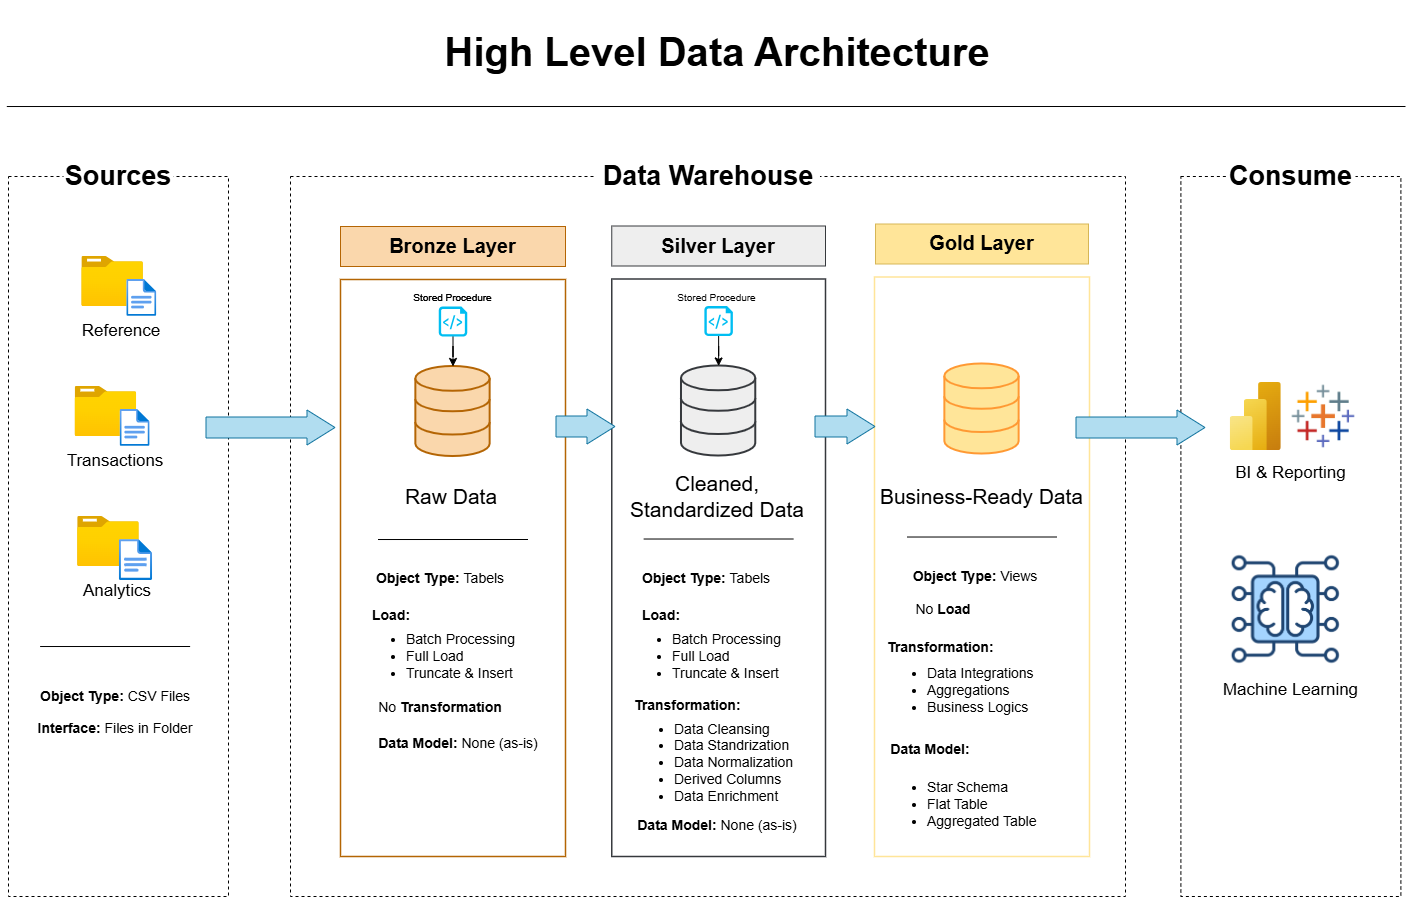

The diagram above was exported from draw.io. Its source (the exported page's mxGraphModel, read from the mxfile embedded in the PNG):
<mxGraphModel dx="1768" dy="1261" grid="1" gridSize="10" guides="1" tooltips="1" connect="1" arrows="1" fold="1" page="1" pageScale="1" pageWidth="850" pageHeight="1100" math="0" shadow="0">
  <root>
    <mxCell id="0" />
    <mxCell id="1" parent="0" />
    <mxCell id="mV7MW-F_hD2_4oz1y0CG-2" parent="1" style="rounded=0;whiteSpace=wrap;html=1;dashed=1;strokeColor=default;fillColor=none;" value="" vertex="1">
      <mxGeometry height="720" width="220" x="83" y="190" as="geometry" />
    </mxCell>
    <mxCell id="mV7MW-F_hD2_4oz1y0CG-3" parent="1" style="rounded=0;whiteSpace=wrap;html=1;strokeColor=none;" value="&lt;font style=&quot;font-size: 27px;&quot;&gt;&lt;b&gt;Sources&lt;/b&gt;&lt;/font&gt;" vertex="1">
      <mxGeometry height="60" width="110" x="138" y="160" as="geometry" />
    </mxCell>
    <mxCell id="mV7MW-F_hD2_4oz1y0CG-5" parent="1" style="image;aspect=fixed;html=1;points=[];align=center;fontSize=12;image=img/lib/azure2/general/Folder_Blank.svg;" value="" vertex="1">
      <mxGeometry height="50" width="61.61" x="156.31" y="270" as="geometry" />
    </mxCell>
    <mxCell id="mV7MW-F_hD2_4oz1y0CG-6" parent="1" style="image;aspect=fixed;html=1;points=[];align=center;fontSize=12;image=img/lib/azure2/general/File.svg;" value="" vertex="1">
      <mxGeometry height="36.97" width="30" x="201.31" y="293" as="geometry" />
    </mxCell>
    <mxCell id="mV7MW-F_hD2_4oz1y0CG-8" parent="1" style="rounded=0;whiteSpace=wrap;html=1;strokeColor=none;fillColor=none;fontSize=17;" value="Reference" vertex="1">
      <mxGeometry height="30" width="60" x="166.31" y="329.97" as="geometry" />
    </mxCell>
    <mxCell id="mV7MW-F_hD2_4oz1y0CG-9" parent="1" style="image;aspect=fixed;html=1;points=[];align=center;fontSize=12;image=img/lib/azure2/general/Folder_Blank.svg;" value="" vertex="1">
      <mxGeometry height="50" width="61.61" x="149.62" y="400" as="geometry" />
    </mxCell>
    <mxCell id="mV7MW-F_hD2_4oz1y0CG-10" parent="1" style="image;aspect=fixed;html=1;points=[];align=center;fontSize=12;image=img/lib/azure2/general/File.svg;" value="" vertex="1">
      <mxGeometry height="36.97" width="30" x="194.62" y="423" as="geometry" />
    </mxCell>
    <mxCell id="mV7MW-F_hD2_4oz1y0CG-11" parent="1" style="rounded=0;whiteSpace=wrap;html=1;strokeColor=none;fillColor=none;fontSize=17;" value="Transactions" vertex="1">
      <mxGeometry height="30" width="60" x="159.62" y="459.97" as="geometry" />
    </mxCell>
    <mxCell id="mV7MW-F_hD2_4oz1y0CG-12" parent="1" style="image;aspect=fixed;html=1;points=[];align=center;fontSize=12;image=img/lib/azure2/general/Folder_Blank.svg;" value="" vertex="1">
      <mxGeometry height="50" width="61.61" x="152.12" y="530" as="geometry" />
    </mxCell>
    <mxCell id="mV7MW-F_hD2_4oz1y0CG-13" parent="1" style="image;aspect=fixed;html=1;points=[];align=center;fontSize=12;image=img/lib/azure2/general/File.svg;" value="" vertex="1">
      <mxGeometry height="41.05" width="33.31" x="193.81" y="553" as="geometry" />
    </mxCell>
    <mxCell id="mV7MW-F_hD2_4oz1y0CG-14" parent="1" style="rounded=0;whiteSpace=wrap;html=1;strokeColor=none;fillColor=none;fontSize=17;" value="Analytics" vertex="1">
      <mxGeometry height="30" width="60" x="162.12" y="589.97" as="geometry" />
    </mxCell>
    <mxCell id="mV7MW-F_hD2_4oz1y0CG-15" edge="1" parent="1" style="endArrow=none;html=1;rounded=0;" value="">
      <mxGeometry height="50" relative="1" width="50" as="geometry">
        <mxPoint x="114.62" y="660.02" as="sourcePoint" />
        <mxPoint x="264.62" y="660" as="targetPoint" />
      </mxGeometry>
    </mxCell>
    <mxCell id="mV7MW-F_hD2_4oz1y0CG-16" parent="1" style="rounded=0;whiteSpace=wrap;html=1;fillColor=none;strokeColor=none;verticalAlign=middle;spacingTop=0;fontStyle=1;fontSize=14;" value="Object Type: &lt;span style=&quot;font-weight: normal;&quot;&gt;CSV Files&lt;/span&gt;" vertex="1">
      <mxGeometry height="60" width="230" x="74.62" y="680" as="geometry" />
    </mxCell>
    <mxCell id="mV7MW-F_hD2_4oz1y0CG-17" parent="1" style="rounded=0;whiteSpace=wrap;html=1;fillColor=none;strokeColor=none;verticalAlign=middle;spacingTop=0;fontStyle=1;fontSize=14;" value="Interface: &lt;span style=&quot;font-weight: normal;&quot;&gt;Files in Folder&lt;/span&gt;" vertex="1">
      <mxGeometry height="60" width="230" x="74.62" y="712" as="geometry" />
    </mxCell>
    <mxCell id="mV7MW-F_hD2_4oz1y0CG-18" parent="1" style="rounded=0;whiteSpace=wrap;html=1;fillColor=none;dashed=1;" value="" vertex="1">
      <mxGeometry height="720" width="835" x="365" y="190" as="geometry" />
    </mxCell>
    <mxCell id="mV7MW-F_hD2_4oz1y0CG-25" parent="1" style="rounded=0;whiteSpace=wrap;html=1;fontSize=17;fillColor=none;strokeColor=#b46504;strokeWidth=1.5;perimeterSpacing=0;" value="" vertex="1">
      <mxGeometry height="577" width="225" x="415" y="293" as="geometry" />
    </mxCell>
    <mxCell id="mV7MW-F_hD2_4oz1y0CG-19" parent="1" style="rounded=0;whiteSpace=wrap;html=1;strokeColor=none;fontSize=23;fontStyle=1" value="&lt;font style=&quot;font-size: 27px;&quot;&gt;Data Warehouse&lt;/font&gt;" vertex="1">
      <mxGeometry height="60" width="223.75" x="670.63" y="160" as="geometry" />
    </mxCell>
    <mxCell id="mV7MW-F_hD2_4oz1y0CG-22" parent="1" style="html=1;verticalLabelPosition=bottom;align=center;labelBackgroundColor=#ffffff;verticalAlign=top;strokeWidth=2;strokeColor=#b46504;shadow=0;dashed=0;shape=mxgraph.ios7.icons.data;fillColor=#fad7ac;" value="" vertex="1">
      <mxGeometry height="90.06" width="74.28" x="490.36" y="379.97" as="geometry" />
    </mxCell>
    <mxCell id="mV7MW-F_hD2_4oz1y0CG-23" parent="1" style="rounded=0;whiteSpace=wrap;html=1;fontSize=17;glass=0;fillColor=#fad7ac;strokeColor=#b46504;" value="&lt;font style=&quot;font-size: 20px;&quot;&gt;&lt;b&gt;Bronze Layer&lt;/b&gt;&lt;/font&gt;" vertex="1">
      <mxGeometry height="40" width="225" x="415" y="240" as="geometry" />
    </mxCell>
    <mxCell id="mV7MW-F_hD2_4oz1y0CG-34" edge="1" parent="1" source="mV7MW-F_hD2_4oz1y0CG-31" style="edgeStyle=orthogonalEdgeStyle;rounded=0;orthogonalLoop=1;jettySize=auto;html=1;textShadow=1;" target="mV7MW-F_hD2_4oz1y0CG-22" value="">
      <mxGeometry relative="1" as="geometry" />
    </mxCell>
    <mxCell id="mV7MW-F_hD2_4oz1y0CG-31" parent="1" style="verticalLabelPosition=bottom;html=1;verticalAlign=top;align=center;strokeColor=none;fillColor=#00BEF2;shape=mxgraph.azure.script_file;pointerEvents=1;" value="" vertex="1">
      <mxGeometry height="30" width="28.5" x="513.25" y="320" as="geometry" />
    </mxCell>
    <mxCell id="mV7MW-F_hD2_4oz1y0CG-33" parent="1" style="rounded=0;whiteSpace=wrap;html=1;fillColor=none;strokeColor=none;fontSize=10;" value="Stored Procedure" vertex="1">
      <mxGeometry height="9.03" width="108.75" x="473.13" y="306.47" as="geometry" />
    </mxCell>
    <mxCell id="mV7MW-F_hD2_4oz1y0CG-35" parent="1" style="rounded=0;whiteSpace=wrap;html=1;strokeColor=none;fillColor=none;fontSize=21;" value="Raw Data" vertex="1">
      <mxGeometry height="40.03" width="122.49" x="464.82" y="489.9700000000001" as="geometry" />
    </mxCell>
    <mxCell id="mV7MW-F_hD2_4oz1y0CG-36" edge="1" parent="1" style="endArrow=none;html=1;rounded=0;" value="">
      <mxGeometry height="50" relative="1" width="50" as="geometry">
        <mxPoint x="452.5" y="553.02" as="sourcePoint" />
        <mxPoint x="602.5" y="553" as="targetPoint" />
      </mxGeometry>
    </mxCell>
    <mxCell id="mV7MW-F_hD2_4oz1y0CG-37" parent="1" style="rounded=0;whiteSpace=wrap;html=1;fillColor=none;strokeColor=none;verticalAlign=middle;spacingTop=0;fontStyle=1;fontSize=14;" value="Object Type: &lt;span style=&quot;font-weight: 400;&quot;&gt;Tabels&lt;/span&gt;" vertex="1">
      <mxGeometry height="60" width="230" x="400" y="562" as="geometry" />
    </mxCell>
    <mxCell id="mV7MW-F_hD2_4oz1y0CG-38" parent="1" style="rounded=0;whiteSpace=wrap;html=1;fillColor=none;strokeColor=none;verticalAlign=middle;spacingTop=0;fontStyle=1;fontSize=14;" value="Load:&amp;nbsp;" vertex="1">
      <mxGeometry height="60" width="230" x="352.5" y="599" as="geometry" />
    </mxCell>
    <mxCell id="mV7MW-F_hD2_4oz1y0CG-39" parent="1" style="rounded=0;whiteSpace=wrap;html=1;align=left;gradientColor=default;fillColor=none;strokeColor=none;fontStyle=0;fontSize=14;" value="&lt;div&gt;&lt;ul&gt;&lt;li&gt;Batch Processing&lt;/li&gt;&lt;li&gt;Full Load&lt;/li&gt;&lt;li&gt;Truncate &amp;amp; Insert&lt;/li&gt;&lt;/ul&gt;&lt;/div&gt;" vertex="1">
      <mxGeometry height="58" width="173.12" x="439.5" y="641" as="geometry" />
    </mxCell>
    <mxCell id="mV7MW-F_hD2_4oz1y0CG-45" parent="1" style="rounded=0;whiteSpace=wrap;html=1;fontSize=17;fillColor=none;strokeColor=#36393d;strokeWidth=1.5;" value="" vertex="1">
      <mxGeometry height="577.5" width="213.74" x="686.26" y="292.5" as="geometry" />
    </mxCell>
    <mxCell id="mV7MW-F_hD2_4oz1y0CG-41" parent="1" style="rounded=0;whiteSpace=wrap;html=1;fillColor=none;strokeColor=none;verticalAlign=middle;spacingTop=0;fontStyle=1;fontSize=14;" value="&lt;span style=&quot;font-weight: normal;&quot;&gt;No&lt;/span&gt; Transformation" vertex="1">
      <mxGeometry height="60" width="230" x="400" y="691" as="geometry" />
    </mxCell>
    <mxCell id="mV7MW-F_hD2_4oz1y0CG-42" parent="1" style="rounded=0;whiteSpace=wrap;html=1;fillColor=none;strokeColor=none;verticalAlign=middle;spacingTop=0;fontStyle=1;fontSize=14;" value="Data Model:&lt;span style=&quot;font-weight: 400;&quot;&gt; None (as-is)&lt;/span&gt;" vertex="1">
      <mxGeometry height="60" width="190" x="437.5" y="727" as="geometry" />
    </mxCell>
    <mxCell id="mV7MW-F_hD2_4oz1y0CG-43" parent="1" style="html=1;verticalLabelPosition=bottom;align=center;labelBackgroundColor=#ffffff;verticalAlign=top;strokeWidth=2;strokeColor=#36393d;shadow=0;dashed=0;shape=mxgraph.ios7.icons.data;fillColor=#eeeeee;" value="" vertex="1">
      <mxGeometry height="90.06" width="74.28" x="755.99" y="379.47" as="geometry" />
    </mxCell>
    <mxCell id="mV7MW-F_hD2_4oz1y0CG-44" parent="1" style="rounded=0;whiteSpace=wrap;html=1;fontSize=17;fillColor=#eeeeee;strokeColor=#36393d;" value="&lt;font style=&quot;font-size: 20px;&quot;&gt;&lt;b&gt;Silver Layer&lt;/b&gt;&lt;/font&gt;" vertex="1">
      <mxGeometry height="40" width="213.74" x="686.26" y="239.5" as="geometry" />
    </mxCell>
    <mxCell id="mV7MW-F_hD2_4oz1y0CG-46" edge="1" parent="1" source="mV7MW-F_hD2_4oz1y0CG-47" style="edgeStyle=orthogonalEdgeStyle;rounded=0;orthogonalLoop=1;jettySize=auto;html=1;textShadow=1;" target="mV7MW-F_hD2_4oz1y0CG-43" value="">
      <mxGeometry relative="1" as="geometry" />
    </mxCell>
    <mxCell id="mV7MW-F_hD2_4oz1y0CG-47" parent="1" style="verticalLabelPosition=bottom;html=1;verticalAlign=top;align=center;strokeColor=none;fillColor=#00BEF2;shape=mxgraph.azure.script_file;pointerEvents=1;" value="" vertex="1">
      <mxGeometry height="30" width="28.5" x="778.88" y="319.5" as="geometry" />
    </mxCell>
    <mxCell id="mV7MW-F_hD2_4oz1y0CG-49" parent="1" style="rounded=0;whiteSpace=wrap;html=1;strokeColor=none;fillColor=none;fontSize=21;" value="Cleaned, Standardized Data" vertex="1">
      <mxGeometry height="40.03" width="188.11" x="697.64" y="489.97" as="geometry" />
    </mxCell>
    <mxCell id="mV7MW-F_hD2_4oz1y0CG-50" edge="1" parent="1" style="endArrow=none;html=1;rounded=0;" value="">
      <mxGeometry height="50" relative="1" width="50" as="geometry">
        <mxPoint x="718.13" y="552.52" as="sourcePoint" />
        <mxPoint x="868.13" y="552.5" as="targetPoint" />
      </mxGeometry>
    </mxCell>
    <mxCell id="mV7MW-F_hD2_4oz1y0CG-51" parent="1" style="rounded=0;whiteSpace=wrap;html=1;fillColor=none;strokeColor=none;verticalAlign=middle;spacingTop=0;fontStyle=1;fontSize=14;" value="Object Type: &lt;span style=&quot;font-weight: 400;&quot;&gt;Tabels&lt;/span&gt;" vertex="1">
      <mxGeometry height="60" width="230" x="665.63" y="561.5" as="geometry" />
    </mxCell>
    <mxCell id="mV7MW-F_hD2_4oz1y0CG-57" parent="1" style="rounded=0;whiteSpace=wrap;html=1;fontSize=17;fillColor=none;strokeColor=light-dark(#ffe599, #ededed);gradientColor=default;strokeWidth=1.5;" value="" vertex="1">
      <mxGeometry height="579.5" width="215" x="949" y="290.5" as="geometry" />
    </mxCell>
    <mxCell id="mV7MW-F_hD2_4oz1y0CG-52" parent="1" style="rounded=0;whiteSpace=wrap;html=1;align=left;gradientColor=default;fillColor=none;strokeColor=none;fontStyle=0;fontSize=14;" value="&lt;div&gt;&lt;ul&gt;&lt;li&gt;Batch Processing&lt;/li&gt;&lt;li&gt;Full Load&lt;/li&gt;&lt;li&gt;Truncate &amp;amp; Insert&lt;/li&gt;&lt;/ul&gt;&lt;/div&gt;" vertex="1">
      <mxGeometry height="58" width="173.12" x="705.13" y="640.5" as="geometry" />
    </mxCell>
    <mxCell id="mV7MW-F_hD2_4oz1y0CG-53" parent="1" style="rounded=0;whiteSpace=wrap;html=1;fillColor=none;strokeColor=none;verticalAlign=middle;spacingTop=0;fontStyle=1;fontSize=14;align=left;" value="Transformation:" vertex="1">
      <mxGeometry height="60" width="230" x="706.57" y="688.5" as="geometry" />
    </mxCell>
    <mxCell id="mV7MW-F_hD2_4oz1y0CG-54" parent="1" style="rounded=0;whiteSpace=wrap;html=1;fillColor=none;strokeColor=none;verticalAlign=middle;spacingTop=0;fontStyle=1;fontSize=14;" value="Data Model:&lt;span style=&quot;font-weight: 400;&quot;&gt; None (as-is)&lt;/span&gt;" vertex="1">
      <mxGeometry height="60" width="190" x="696.7" y="809" as="geometry" />
    </mxCell>
    <mxCell id="mV7MW-F_hD2_4oz1y0CG-55" parent="1" style="html=1;verticalLabelPosition=bottom;align=center;labelBackgroundColor=#ffffff;verticalAlign=top;strokeWidth=2;strokeColor=light-dark(#FF9933,#FFE6CC);shadow=0;dashed=0;shape=mxgraph.ios7.icons.data;fillColor=#FFE599;" value="" vertex="1">
      <mxGeometry height="90.06" width="74.28" x="1019.3600000000001" y="377.47" as="geometry" />
    </mxCell>
    <mxCell id="mV7MW-F_hD2_4oz1y0CG-56" parent="1" style="rounded=0;whiteSpace=wrap;html=1;fontSize=17;fillColor=#FFE599;strokeColor=#d6b656;gradientColor=none;gradientDirection=radial;" value="&lt;font style=&quot;font-size: 20px;&quot;&gt;&lt;b&gt;Gold Layer&lt;/b&gt;&lt;/font&gt;" vertex="1">
      <mxGeometry height="40" width="213" x="950" y="237.5" as="geometry" />
    </mxCell>
    <mxCell id="mV7MW-F_hD2_4oz1y0CG-62" edge="1" parent="1" style="endArrow=none;html=1;rounded=0;" value="">
      <mxGeometry height="50" relative="1" width="50" as="geometry">
        <mxPoint x="981.5" y="550.52" as="sourcePoint" />
        <mxPoint x="1131.5" y="550.5" as="targetPoint" />
      </mxGeometry>
    </mxCell>
    <mxCell id="mV7MW-F_hD2_4oz1y0CG-63" parent="1" style="rounded=0;whiteSpace=wrap;html=1;fillColor=none;strokeColor=none;verticalAlign=middle;spacingTop=0;fontStyle=1;fontSize=14;" value="Object Type: &lt;span style=&quot;font-weight: 400;&quot;&gt;Views&lt;/span&gt;" vertex="1">
      <mxGeometry height="60" width="230" x="935" y="559.5" as="geometry" />
    </mxCell>
    <mxCell id="mV7MW-F_hD2_4oz1y0CG-67" parent="1" style="rounded=0;whiteSpace=wrap;html=1;strokeColor=none;fontSize=23;fontStyle=1" value="&lt;font style=&quot;font-size: 27px;&quot;&gt;Data Warehouse&lt;/font&gt;" vertex="1">
      <mxGeometry height="60" width="223.75" x="670.63" y="160" as="geometry" />
    </mxCell>
    <mxCell id="mV7MW-F_hD2_4oz1y0CG-82" parent="1" style="rounded=0;whiteSpace=wrap;html=1;fillColor=none;strokeColor=none;fontSize=10;" value="Stored Procedure" vertex="1">
      <mxGeometry height="9.03" width="108.75" x="473.13" y="306.47" as="geometry" />
    </mxCell>
    <mxCell id="mV7MW-F_hD2_4oz1y0CG-83" parent="1" style="rounded=0;whiteSpace=wrap;html=1;fillColor=none;strokeColor=none;fontSize=10;" value="Stored Procedure" vertex="1">
      <mxGeometry height="9.03" width="108.75" x="737.32" y="306.47" as="geometry" />
    </mxCell>
    <mxCell id="mV7MW-F_hD2_4oz1y0CG-84" parent="1" style="rounded=0;whiteSpace=wrap;html=1;strokeColor=none;fillColor=none;fontSize=21;" value="Business-Ready Data" vertex="1">
      <mxGeometry height="40.03" width="220.92" x="946.0400000000001" y="489.97" as="geometry" />
    </mxCell>
    <mxCell id="mV7MW-F_hD2_4oz1y0CG-85" parent="1" style="rounded=0;whiteSpace=wrap;html=1;dashed=1;strokeColor=default;fillColor=none;" value="" vertex="1">
      <mxGeometry height="720" width="220" x="1255.38" y="190" as="geometry" />
    </mxCell>
    <mxCell id="mV7MW-F_hD2_4oz1y0CG-86" parent="1" style="rounded=0;whiteSpace=wrap;html=1;strokeColor=none;" value="&lt;span style=&quot;font-size: 27px;&quot;&gt;&lt;b&gt;Consume&lt;/b&gt;&lt;/span&gt;" vertex="1">
      <mxGeometry height="60" width="129.24" x="1300.76" y="160" as="geometry" />
    </mxCell>
    <mxCell id="mV7MW-F_hD2_4oz1y0CG-99" edge="1" parent="1" style="edgeStyle=orthogonalEdgeStyle;rounded=0;orthogonalLoop=1;jettySize=auto;html=1;exitX=0.5;exitY=1;exitDx=0;exitDy=0;">
      <mxGeometry relative="1" as="geometry">
        <mxPoint x="782.4999999999995" y="899" as="sourcePoint" />
        <mxPoint x="782.4999999999995" y="899" as="targetPoint" />
      </mxGeometry>
    </mxCell>
    <mxCell id="mV7MW-F_hD2_4oz1y0CG-100" edge="1" parent="1" style="shape=flexArrow;endArrow=classic;html=1;rounded=0;endWidth=13;endSize=9;width=21;fillColor=#b1ddf0;strokeColor=#10739e;strokeWidth=1;" value="">
      <mxGeometry height="50" relative="1" width="50" as="geometry">
        <mxPoint x="280" y="441" as="sourcePoint" />
        <mxPoint x="410" y="441" as="targetPoint" />
      </mxGeometry>
    </mxCell>
    <mxCell id="mV7MW-F_hD2_4oz1y0CG-105" edge="1" parent="1" style="shape=flexArrow;endArrow=classic;html=1;rounded=0;endWidth=13;endSize=9;width=21;fillColor=#b1ddf0;strokeColor=#10739e;strokeWidth=1;" value="">
      <mxGeometry height="50" relative="1" width="50" as="geometry">
        <mxPoint x="630" y="440" as="sourcePoint" />
        <mxPoint x="690" y="440" as="targetPoint" />
      </mxGeometry>
    </mxCell>
    <mxCell id="mV7MW-F_hD2_4oz1y0CG-106" edge="1" parent="1" style="shape=flexArrow;endArrow=classic;html=1;rounded=0;endWidth=13;endSize=9;width=21;fillColor=#b1ddf0;strokeColor=#10739e;strokeWidth=1;" value="">
      <mxGeometry height="50" relative="1" width="50" as="geometry">
        <mxPoint x="889" y="440" as="sourcePoint" />
        <mxPoint x="950" y="440" as="targetPoint" />
      </mxGeometry>
    </mxCell>
    <mxCell id="mV7MW-F_hD2_4oz1y0CG-107" parent="1" style="rounded=0;whiteSpace=wrap;html=1;fillColor=none;strokeColor=none;verticalAlign=middle;spacingTop=0;fontStyle=1;fontSize=14;" value="Load:&amp;nbsp;" vertex="1">
      <mxGeometry height="60" width="230" x="623.31" y="599" as="geometry" />
    </mxCell>
    <mxCell id="mV7MW-F_hD2_4oz1y0CG-109" parent="1" style="rounded=0;whiteSpace=wrap;html=1;align=left;gradientColor=default;fillColor=none;strokeColor=none;fontStyle=0;fontSize=14;" value="&lt;ul&gt;&lt;li&gt;Data Cleansing&lt;/li&gt;&lt;li&gt;Data Standrization&lt;/li&gt;&lt;li&gt;Data Normalization&lt;/li&gt;&lt;li&gt;Derived Columns&lt;/li&gt;&lt;li&gt;Data Enrichment&lt;/li&gt;&lt;/ul&gt;" vertex="1">
      <mxGeometry height="58" width="173.12" x="706.5699999999999" y="746.5" as="geometry" />
    </mxCell>
    <mxCell id="mV7MW-F_hD2_4oz1y0CG-111" parent="1" style="rounded=0;whiteSpace=wrap;html=1;fillColor=none;strokeColor=none;verticalAlign=middle;spacingTop=0;fontStyle=1;fontSize=14;" value="&lt;span style=&quot;font-weight: 400;&quot;&gt;No&amp;nbsp;&lt;/span&gt;Load" vertex="1">
      <mxGeometry height="60" width="230" x="903" y="593" as="geometry" />
    </mxCell>
    <mxCell id="mV7MW-F_hD2_4oz1y0CG-112" parent="1" style="rounded=0;whiteSpace=wrap;html=1;fillColor=none;strokeColor=none;verticalAlign=middle;spacingTop=0;fontStyle=1;fontSize=14;align=left;" value="Transformation:" vertex="1">
      <mxGeometry height="60" width="230" x="960.0000000000001" y="630.5" as="geometry" />
    </mxCell>
    <mxCell id="mV7MW-F_hD2_4oz1y0CG-113" parent="1" style="rounded=0;whiteSpace=wrap;html=1;align=left;gradientColor=default;fillColor=none;strokeColor=none;fontStyle=0;fontSize=14;" value="&lt;ul&gt;&lt;li&gt;Data Integrations&lt;/li&gt;&lt;li&gt;Aggregations&lt;/li&gt;&lt;li&gt;Business Logics&lt;/li&gt;&lt;/ul&gt;" vertex="1">
      <mxGeometry height="58" width="173.12" x="959.88" y="675" as="geometry" />
    </mxCell>
    <mxCell id="mV7MW-F_hD2_4oz1y0CG-114" parent="1" style="rounded=0;whiteSpace=wrap;html=1;fillColor=none;strokeColor=none;verticalAlign=middle;spacingTop=0;fontStyle=1;fontSize=14;" value="Data Model:" vertex="1">
      <mxGeometry height="60" width="190" x="910" y="733" as="geometry" />
    </mxCell>
    <mxCell id="mV7MW-F_hD2_4oz1y0CG-115" parent="1" style="rounded=0;whiteSpace=wrap;html=1;align=left;gradientColor=default;fillColor=none;strokeColor=none;fontStyle=0;fontSize=14;" value="&lt;ul&gt;&lt;li&gt;&lt;span style=&quot;background-color: transparent; color: light-dark(rgb(0, 0, 0), rgb(255, 255, 255));&quot;&gt;Star Schema&lt;/span&gt;&lt;/li&gt;&lt;li&gt;Flat Table&lt;/li&gt;&lt;li&gt;Aggregated Table&lt;/li&gt;&lt;/ul&gt;" vertex="1">
      <mxGeometry height="58" width="173.12" x="959.88" y="789" as="geometry" />
    </mxCell>
    <mxCell id="mV7MW-F_hD2_4oz1y0CG-117" parent="1" style="image;aspect=fixed;html=1;points=[];align=center;fontSize=12;image=img/lib/azure2/analytics/Power_BI_Embedded.svg;" value="" vertex="1">
      <mxGeometry height="68" width="51" x="1304.76" y="396" as="geometry" />
    </mxCell>
    <mxCell id="mV7MW-F_hD2_4oz1y0CG-118" parent="1" style="shape=image;verticalLabelPosition=bottom;verticalAlign=top;imageAspect=0;aspect=fixed;image=data:image/jpeg,(base64 omitted: 42708 chars)" value="" vertex="1">
      <mxGeometry height="66.47" width="66.47" x="1365.53" y="397.53" as="geometry" />
    </mxCell>
    <mxCell id="mV7MW-F_hD2_4oz1y0CG-119" parent="1" style="rounded=0;whiteSpace=wrap;html=1;strokeColor=none;fillColor=none;fontSize=17;" value="BI &amp; Reporting" vertex="1">
      <mxGeometry height="30" width="139.24" x="1295.76" y="472" as="geometry" />
    </mxCell>
    <mxCell id="mV7MW-F_hD2_4oz1y0CG-120" parent="1" style="shape=image;verticalLabelPosition=bottom;verticalAlign=top;imageAspect=0;aspect=fixed;image=data:image/png,(base64 omitted: 18584 chars)" value="" vertex="1">
      <mxGeometry height="111" width="111" x="1304.7600000000002" y="567.5" as="geometry" />
    </mxCell>
    <mxCell id="mV7MW-F_hD2_4oz1y0CG-122" parent="1" style="rounded=0;whiteSpace=wrap;html=1;strokeColor=none;fillColor=none;fontSize=17;" value="Machine Learning" vertex="1">
      <mxGeometry height="30" width="139.24" x="1295.76" y="689" as="geometry" />
    </mxCell>
    <mxCell id="mV7MW-F_hD2_4oz1y0CG-123" edge="1" parent="1" style="shape=flexArrow;endArrow=classic;html=1;rounded=0;endWidth=13;endSize=9;width=21;fillColor=#b1ddf0;strokeColor=#10739e;strokeWidth=1;" value="">
      <mxGeometry height="50" relative="1" width="50" as="geometry">
        <mxPoint x="1150" y="441.01" as="sourcePoint" />
        <mxPoint x="1280" y="441.01" as="targetPoint" />
      </mxGeometry>
    </mxCell>
    <mxCell id="mV7MW-F_hD2_4oz1y0CG-124" parent="1" style="rounded=0;whiteSpace=wrap;html=1;fontSize=20;fillColor=none;strokeColor=none;" value="&lt;h1&gt;&lt;font&gt;High Level Data Architecture&lt;/font&gt;&lt;/h1&gt;" vertex="1">
      <mxGeometry height="90" width="613.93" x="484.73" y="20" as="geometry" />
    </mxCell>
    <mxCell id="mV7MW-F_hD2_4oz1y0CG-125" edge="1" parent="1" style="endArrow=none;html=1;rounded=0;" value="">
      <mxGeometry height="50" relative="1" width="50" as="geometry">
        <mxPoint x="81.31" y="120.01999999999998" as="sourcePoint" />
        <mxPoint x="1480" y="120" as="targetPoint" />
      </mxGeometry>
    </mxCell>
  </root>
</mxGraphModel>